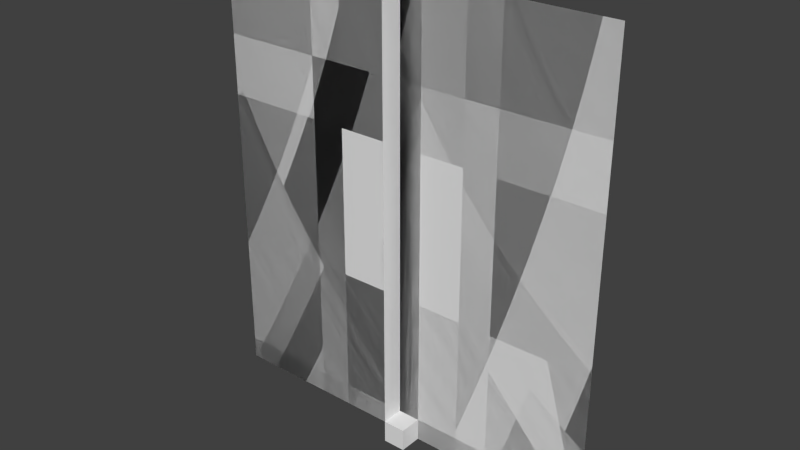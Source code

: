 # Source: walls.blend  (saved by Blender 2.72.0; exported with 4.5.12 LTS)
import bpy
from mathutils import Matrix  # noqa: F401  (used for matrix-valued properties, if any)

bpy.ops.wm.read_factory_settings(use_empty=True)
scene = bpy.context.scene
scene.name = 'Scene'

# ---- collections
col_collection_1 = bpy.data.collections.new('Collection 1'); scene.collection.children.link(col_collection_1)

# ---- world
world_world = bpy.data.worlds.new('World'); scene.world = world_world
world_world.color = (0.05088, 0.05088, 0.05088)
world_world.use_sun_shadow = False
world_world.sun_shadow_jitter_overblur = 0.0
world_world.cycles.sampling_method = 'MANUAL'
world_world.cycles.sample_map_resolution = 256

# ---- meshes
me_plane_010 = bpy.data.meshes.new('Plane.010')
me_plane_010.from_pydata([(5.96e-08, -0.1, 0.1), (5.96e-08, -0.1, 0.0), (0.1, -0.1, 0.1), (0.1, -0.1, 0.0), (5.96e-08, 1.565e-07, 0.1), (0.1, -1.416e-07, 0.1), (0.1, -1.416e-07, 0.0)], [], [(0, 1, 3, 2), (2, 5, 4), (3, 6, 5, 2), (0, 2, 4)])
_uv = me_plane_010.uv_layers.new(name='UVMap')
_uv.uv.foreach_set('vector', [-0.04999, 0.05078, -0.04999, 0.0007913, -2.98e-08, 0.0007913, -2.98e-08, 0.05078, -2.98e-08, 0.05078, 0.04999, 0.05078, 0.04999, 0.1008, -2.98e-08, 0.0007913, 0.04999, 0.0007914, 0.04999, 0.05078, -2.98e-08, 0.05078, -0.04999, 0.05078, -2.98e-08, 0.05078, -0.04999, 0.1008])
me_plane_010.use_remesh_preserve_volume = False
me_plane_010.use_remesh_preserve_attributes = False
me_plane_010.use_mirror_vertex_groups = False
me_plane_010.update()
me_plane_009 = bpy.data.meshes.new('Plane.009')
me_plane_009.from_pydata([(-0.1, 1.47e-07, 0.1), (-0.1, 1.47e-07, 0.0), (0.0, -1.47e-07, 0.1), (0.0, -1.47e-07, 0.0), (-0.1, 0.1, 0.1), (0.0, 0.1, 0.1), (0.0, 0.1, 0.0)], [], [(0, 1, 3, 2), (2, 5, 4), (3, 6, 5, 2), (0, 2, 4)])
_uv = me_plane_009.uv_layers.new(name='UVMap')
_uv.uv.foreach_set('vector', [-0.04999, 0.05077, -0.04999, 0.0007843, 2.98e-08, 0.0007843, 0.0, 0.05077, 0.0, 0.05077, 0.04999, 0.05077, 0.04999, 0.1008, 2.98e-08, 0.0007843, 0.04999, 0.0007843, 0.04999, 0.05077, 0.0, 0.05077, -0.04999, 0.05077, 0.0, 0.05077, -0.04999, 0.1008])
me_plane_009.use_remesh_preserve_volume = False
me_plane_009.use_remesh_preserve_attributes = False
me_plane_009.use_mirror_vertex_groups = False
me_plane_009.update()
me_plane_007 = bpy.data.meshes.new('Plane.007')
me_plane_007.from_pydata([(-0.1, 1.47e-07, 0.1), (-0.1, 1.47e-07, 0.0), (0.1, -1.47e-07, 0.1), (0.1, -1.47e-07, 0.0), (-0.1, 0.1, 0.1), (0.1, 0.1, 0.1), (-0.1, 0.1, 0.0), (0.1, 0.1, 0.0)], [], [(0, 1, 3, 2), (0, 2, 5, 4), (4, 5, 7, 6)])
_uv = me_plane_007.uv_layers.new(name='UVMap')
_uv.uv.foreach_set('vector', [-0.05, 0.05559, -0.05, 4.099e-05, 0.05, 4.082e-05, 0.05, 0.05559, -0.05, 0.05559, 0.05, 0.05559, 0.05, 0.1111, -0.05, 0.1111, -0.05, 0.1111, 0.05, 0.1111, 0.05, 0.1667, -0.05, 0.1667])
me_plane_007.use_remesh_preserve_volume = False
me_plane_007.use_remesh_preserve_attributes = False
me_plane_007.use_mirror_vertex_groups = False
me_plane_007.update()
me_plane_006 = bpy.data.meshes.new('Plane.006')
me_plane_006.from_pydata([(0.0, -0.1, 2.0), (0.0, -0.1, 0.0), (0.1, -1.47e-07, 2.0), (0.1, -1.47e-07, 0.0), (1.49e-08, 0.0, 2.0), (7.451e-09, 0.0, 0.0)], [], [(4, 5, 3, 2), (0, 1, 5, 4)])
_uv = me_plane_006.uv_layers.new(name='UVMap')
_uv.uv.foreach_set('vector', [5.588e-09, 1.0, 5.588e-09, 0.0, 0.05, 0.0, 0.05, 1.0, -0.05, 1.0, -0.05, 0.0, 5.588e-09, 0.0, 5.588e-09, 1.0])
me_plane_006.use_remesh_preserve_volume = False
me_plane_006.use_remesh_preserve_attributes = False
me_plane_006.use_mirror_vertex_groups = False
me_plane_006.update()
me_plane_005 = bpy.data.meshes.new('Plane.005')
me_plane_005.from_pydata([(-0.9, 1.47e-07, 2.0), (-0.9, 1.47e-07, 0.0), (0.9, -1.47e-07, 2.0), (0.9, -1.47e-07, 0.0), (-0.9, 1.47e-07, 1.333), (-0.9, 1.47e-07, 0.6667), (0.9, -1.47e-07, 0.6667), (0.9, -1.47e-07, 1.333), (0.3, -4.901e-08, 2.0), (-0.3, 4.901e-08, 2.0), (-0.3, 4.901e-08, 0.0), (0.3, -4.901e-08, 0.0), (-0.3, 4.901e-08, 1.333), (0.3, -4.901e-08, 1.333), (-0.3, 4.901e-08, 0.6667), (0.3, -4.901e-08, 0.6667), (-0.3, 0.1, 1.333), (0.3, 0.1, 1.333), (-0.3, 0.1, 0.6667), (0.3, 0.1, 0.6667)], [], [(15, 11, 3, 6), (8, 13, 7, 2), (13, 15, 6, 7), (5, 1, 10, 14), (14, 10, 11, 15), (0, 4, 12, 9), (9, 12, 13, 8), (4, 5, 14, 12), (15, 13, 17, 19), (16, 18, 19, 17), (12, 14, 18, 16), (14, 15, 19, 18), (13, 12, 16, 17)])
_uv = me_plane_005.uv_layers.new(name='UVMap')
_uv.uv.foreach_set('vector', [0.65, 0.3333, 0.65, 0.0, 0.95, 0.0, 0.95, 0.3333, 0.65, 1.0, 0.65, 0.6667, 0.95, 0.6667, 0.95, 1.0, 0.65, 0.6667, 0.65, 0.3333, 0.95, 0.3333, 0.95, 0.6667, 0.05, 0.3333, 0.05, 0.0, 0.35, 0.0, 0.35, 0.3333, 0.35, 0.3333, 0.35, 0.0, 0.65, 0.0, 0.65, 0.3333, 0.05, 1.0, 0.05, 0.6667, 0.35, 0.6667, 0.35, 1.0, 0.35, 1.0, 0.35, 0.6667, 0.65, 0.6667, 0.65, 1.0, 0.05, 0.6667, 0.05, 0.3333, 0.35, 0.3333, 0.35, 0.6667, 0.65, 0.3333, 0.65, 0.6667, 0.62, 0.6333, 0.62, 0.3667, 0.38, 0.6333, 0.38, 0.3667, 0.62, 0.3667, 0.62, 0.6333, 0.35, 0.6667, 0.35, 0.3333, 0.38, 0.3667, 0.38, 0.6333, 0.35, 0.3333, 0.65, 0.3333, 0.62, 0.3667, 0.38, 0.3667, 0.65, 0.6667, 0.35, 0.6667, 0.38, 0.6333, 0.62, 0.6333])
me_plane_005.use_remesh_preserve_volume = False
me_plane_005.use_remesh_preserve_attributes = False
me_plane_005.use_mirror_vertex_groups = False
me_plane_005.update()
me_plane_004 = bpy.data.meshes.new('Plane.004')
me_plane_004.from_pydata([(-0.9, 1.47e-07, 2.0), (-0.9, 1.47e-07, 0.0), (0.9, -1.47e-07, 2.0), (0.9, -1.47e-07, 0.0), (0.45, -4.901e-08, 2.0), (-0.45, 4.901e-08, 2.0), (-0.45, 4.901e-08, 0.0), (0.45, -4.901e-08, 0.0), (-0.9, 1.47e-07, 1.6), (0.9, -1.47e-07, 1.6), (-0.45, 4.901e-08, 1.6), (0.45, -4.901e-08, 1.6), (-0.45, 0.1, 0.0), (0.45, 0.1, 0.0), (-0.45, 0.1, 1.6), (0.45, 0.1, 1.6)], [], [(11, 7, 3, 9), (8, 1, 6, 10), (11, 10, 14, 15), (4, 11, 9, 2), (0, 8, 10, 5), (5, 10, 11, 4), (14, 12, 13, 15), (7, 11, 15, 13), (10, 6, 12, 14)])
_uv = me_plane_004.uv_layers.new(name='UVMap')
_uv.uv.foreach_set('vector', [0.725, 0.8, 0.725, 0.0, 0.95, 0.0, 0.95, 0.8, 0.05, 0.8, 0.05, 0.0, 0.275, 0.0, 0.275, 0.8, 0.725, 0.8, 0.275, 0.8, 0.32, 0.75, 0.68, 0.75, 0.725, 1.0, 0.725, 0.8, 0.95, 0.8, 0.95, 1.0, 0.05, 1.0, 0.05, 0.8, 0.275, 0.8, 0.275, 1.0, 0.275, 1.0, 0.275, 0.8, 0.725, 0.8, 0.725, 1.0, 0.32, 0.75, 0.32, 0.0, 0.68, 0.0, 0.68, 0.75, 0.725, 0.0, 0.725, 0.8, 0.68, 0.75, 0.68, 0.0, 0.275, 0.8, 0.275, 0.0, 0.32, 0.0, 0.32, 0.75])
me_plane_004.use_remesh_preserve_volume = False
me_plane_004.use_remesh_preserve_attributes = False
me_plane_004.use_mirror_vertex_groups = False
me_plane_004.update()
me_plane_003 = bpy.data.meshes.new('Plane.003')
me_plane_003.from_pydata([(0.0, 0.1, 2.0), (0.0, 0.1, 0.0), (0.1, -1.47e-07, 2.0), (0.1, -1.47e-07, 0.0), (1.49e-08, 0.0, 2.0), (7.451e-09, 0.0, 0.0)], [], [(4, 5, 3, 2), (0, 1, 5, 4)])
_uv = me_plane_003.uv_layers.new(name='UVMap')
_uv.uv.foreach_set('vector', [5.588e-09, 1.0, 5.588e-09, 0.0, 0.05, 0.0, 0.05, 1.0, -0.05, 1.0, -0.05, 0.0, 5.588e-09, 0.0, 5.588e-09, 1.0])
me_plane_003.use_remesh_preserve_volume = False
me_plane_003.use_remesh_preserve_attributes = False
me_plane_003.use_mirror_vertex_groups = False
me_plane_003.update()
me_plane_002 = bpy.data.meshes.new('Plane.002')
me_plane_002.from_pydata([(-0.9, 1.47e-07, 0.1), (-0.9, 1.47e-07, 0.0), (0.9, -1.47e-07, 0.1), (0.9, -1.47e-07, 0.0), (-0.9, 0.1, 0.1), (0.9, 0.1, 0.1), (-0.9, 0.1, 0.0), (0.9, 0.1, 0.0)], [], [(0, 1, 3, 2), (0, 2, 5, 4), (4, 5, 7, 6)])
_uv = me_plane_002.uv_layers.new(name='UVMap')
_uv.uv.foreach_set('vector', [0.05004, 0.05559, 0.05004, 4.099e-05, 0.95, 4.082e-05, 0.95, 0.05559, 0.05004, 0.05559, 0.95, 0.05559, 0.95, 0.1111, 0.05004, 0.1111, 0.05004, 0.1111, 0.95, 0.1111, 0.95, 0.1667, 0.05004, 0.1667])
me_plane_002.use_remesh_preserve_volume = False
me_plane_002.use_remesh_preserve_attributes = False
me_plane_002.use_mirror_vertex_groups = False
me_plane_002.update()
me_plane_001 = bpy.data.meshes.new('Plane.001')
me_plane_001.from_pydata([(-0.1, 1.47e-07, 2.0), (-0.1, 1.47e-07, 0.0), (0.1, -1.47e-07, 2.0), (0.1, -1.47e-07, 0.0)], [], [(0, 1, 3, 2)])
_uv = me_plane_001.uv_layers.new(name='UVMap')
_uv.uv.foreach_set('vector', [-0.05, 1.0, -0.05, 0.0, 0.05, 0.0, 0.05, 1.0])
me_plane_001.use_remesh_preserve_volume = False
me_plane_001.use_remesh_preserve_attributes = False
me_plane_001.use_mirror_vertex_groups = False
me_plane_001.update()
me_plane = bpy.data.meshes.new('Plane')
me_plane.from_pydata([(-0.9, 1.47e-07, 2.0), (-0.9, 1.47e-07, 0.0), (0.9, -1.47e-07, 2.0), (0.9, -1.47e-07, 0.0)], [], [(0, 1, 3, 2)])
_uv = me_plane.uv_layers.new(name='UVMap')
_uv.uv.foreach_set('vector', [0.05, 1.0, 0.05, 0.0, 0.95, 0.0, 0.95, 1.0])
me_plane.use_remesh_preserve_volume = False
me_plane.use_remesh_preserve_attributes = False
me_plane.use_mirror_vertex_groups = False
me_plane.update()

# ---- objects
ob_wallsegmentroofcornerconcave = bpy.data.objects.new('WallSegmentRoofCornerConcave', me_plane_010)
ob_wallsegmentroofcornerconvex = bpy.data.objects.new('WallSegmentRoofCornerConvex', me_plane_009)
ob_wallsegmentroofconnect = bpy.data.objects.new('WallSegmentRoofConnect', me_plane_007)
ob_wallsegmentcornerconcave = bpy.data.objects.new('WallSegmentCornerConcave', me_plane_006)
ob_wallsegmentwindow = bpy.data.objects.new('WallSegmentWindow', me_plane_005)
ob_wallsegmentdoor = bpy.data.objects.new('WallSegmentDoor', me_plane_004)
ob_wallsegmentcornerconvex = bpy.data.objects.new('WallSegmentCornerConvex', me_plane_003)
ob_wallsegmentroof = bpy.data.objects.new('WallSegmentRoof', me_plane_002)
ob_wallsegmentconnect = bpy.data.objects.new('WallSegmentConnect', me_plane_001)
ob_wallsegment = bpy.data.objects.new('WallSegment', me_plane)

# ---- transforms, parenting, visibility, modifiers, constraints
ob_wallsegmentroofcornerconcave.location = (0.0, 0.0, 0.0)
ob_wallsegmentroofcornerconcave.lineart.crease_threshold = 0.0
ob_wallsegmentroofcornerconvex.location = (0.0, 0.0, 0.0)
ob_wallsegmentroofcornerconvex.lineart.crease_threshold = 0.0
ob_wallsegmentroofconnect.location = (0.0, 0.0, 0.0)
ob_wallsegmentroofconnect.lineart.crease_threshold = 0.0
ob_wallsegmentcornerconcave.location = (0.0, 0.0, 0.0)
ob_wallsegmentcornerconcave.lineart.crease_threshold = 0.0
ob_wallsegmentwindow.location = (0.0, 0.0, 0.0)
ob_wallsegmentwindow.lineart.crease_threshold = 0.0
ob_wallsegmentdoor.location = (0.0, 0.0, 0.0)
ob_wallsegmentdoor.lineart.crease_threshold = 0.0
ob_wallsegmentcornerconvex.location = (0.0, 0.0, 0.0)
ob_wallsegmentcornerconvex.lineart.crease_threshold = 0.0
ob_wallsegmentroof.location = (0.0, 0.0, 0.0)
ob_wallsegmentroof.lineart.crease_threshold = 0.0
ob_wallsegmentconnect.location = (0.0, 0.0, 0.0)
ob_wallsegmentconnect.lineart.crease_threshold = 0.0
ob_wallsegment.location = (0.0, 0.0, 0.0)
ob_wallsegment.lineart.crease_threshold = 0.0

# ---- collection membership
col_collection_1.objects.link(ob_wallsegmentroofcornerconcave)
col_collection_1.objects.link(ob_wallsegmentroofcornerconvex)
col_collection_1.objects.link(ob_wallsegmentroofconnect)
col_collection_1.objects.link(ob_wallsegmentcornerconcave)
col_collection_1.objects.link(ob_wallsegmentwindow)
col_collection_1.objects.link(ob_wallsegmentdoor)
col_collection_1.objects.link(ob_wallsegmentcornerconvex)
col_collection_1.objects.link(ob_wallsegmentroof)
col_collection_1.objects.link(ob_wallsegmentconnect)
col_collection_1.objects.link(ob_wallsegment)

# ---- scene / render settings (as saved in the file)
scene.frame_start = 1; scene.frame_end = 250; scene.frame_set(0)
scene.render.engine = 'BLENDER_EEVEE_NEXT'
scene.render.resolution_percentage = 50
scene.render.dither_intensity = 0.0
scene.cycles.use_denoising = False
scene.cycles.samples = 10
scene.cycles.sampling_pattern = 'TABULATED_SOBOL'
scene.cycles.light_sampling_threshold = 0.0
scene.cycles.use_adaptive_sampling = False
scene.cycles.use_light_tree = False
scene.cycles.blur_glossy = 0.0
scene.cycles.pixel_filter_type = 'GAUSSIAN'
scene.cycles.sample_clamp_indirect = 0.0
scene.view_settings.view_transform = 'Standard'
bpy.context.view_layer.update()

# ---- added for rendering (the .blend has no active camera and no usable light): camera, sun
cam_auto = bpy.data.cameras.new('AutoCamera')
cam_auto.lens = 50.0
cam_auto.sensor_width = 36.0
cam_auto.clip_end = 1000.0
ob_auto_camera = bpy.data.objects.new('AutoCamera', cam_auto)
scene.collection.objects.link(ob_auto_camera)
ob_auto_camera.location = (2.49639, -2.99567, 2.99711)
ob_auto_camera.rotation_euler = (1.09748, -7.21219e-08, 0.694738)
scene.camera = ob_auto_camera
light_auto_sun = bpy.data.lights.new('AutoSun', 'SUN')
light_auto_sun.energy = 3.0
light_auto_sun.angle = 0.0523599
ob_auto_sun = bpy.data.objects.new('AutoSun', light_auto_sun)
scene.collection.objects.link(ob_auto_sun)
ob_auto_sun.rotation_euler = (0.872665, 0.174533, 0.523599)
bpy.context.view_layer.update()
